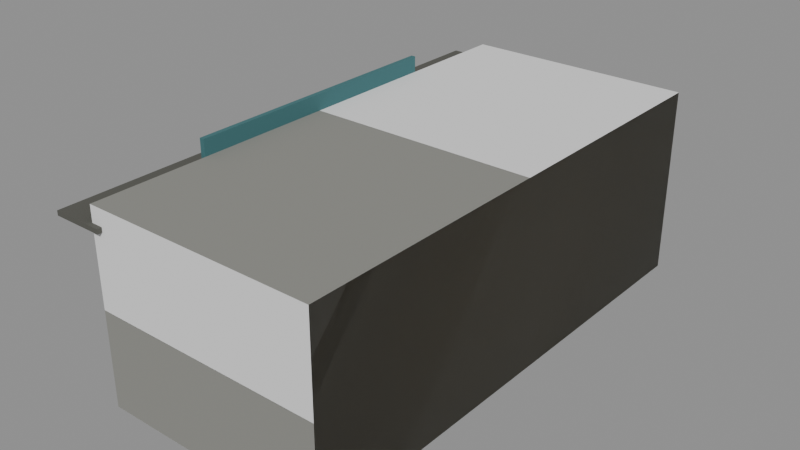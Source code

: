 # Source: shop.blend  (saved by Blender 5.3.31; exported with 4.5.12 LTS)
import bpy
from mathutils import Matrix  # noqa: F401  (used for matrix-valued properties, if any)

bpy.ops.wm.read_factory_settings(use_empty=True)
scene = bpy.context.scene
scene.name = 'Scene'

# ---- collections
col_solids = bpy.data.collections.new('solids'); scene.collection.children.link(col_solids)

# ---- materials (node trees are filled in below, after node groups)
mat_8a8a84 = bpy.data.materials.new('#8a8a84')
mat_8a8a84.use_backface_culling = True
mat_8a8a84.diffuse_color = (0.2542, 0.2542, 0.2307, 1.0)
mat_d8c890_emit__ffd890_0_6 = bpy.data.materials.new('#d8c890 emit #ffd890 0.6')
mat_d8c890_emit__ffd890_0_6.use_backface_culling = True
mat_d8c890_emit__ffd890_0_6.diffuse_color = (0.6867, 0.5776, 0.2789, 1.0)
mat_55554f = bpy.data.materials.new('#55554f')
mat_55554f.use_backface_culling = True
mat_55554f.diffuse_color = (0.09084, 0.09084, 0.07819, 1.0)
mat_paint0 = bpy.data.materials.new('paint0')
mat_paint0.use_backface_culling = True
mat_paint0.diffuse_color = (0.04971, 0.159, 0.1714, 1.0)

# ---- material node trees
mat_8a8a84.use_nodes = True; mat_8a8a84.node_tree.nodes.clear()
_N = mat_8a8a84.node_tree.nodes; _L = mat_8a8a84.node_tree.links
n0 = _N.new('ShaderNodeBsdfPrincipled'); n0.name = 'Principled BSDF'; n0.location = (-200, 100)
n0.inputs[0].default_value = (0.2542, 0.2542, 0.2307, 1.0)
n0.inputs[2].default_value = 0.9
n0.inputs[10].default_value = 0.005
n1 = _N.new('ShaderNodeOutputMaterial'); n1.name = 'Material Output'; n1.location = (200, 100)
_L.new(n0.outputs[0], n1.inputs[0])
n1.is_active_output = True
mat_d8c890_emit__ffd890_0_6.use_nodes = True; mat_d8c890_emit__ffd890_0_6.node_tree.nodes.clear()
_N = mat_d8c890_emit__ffd890_0_6.node_tree.nodes; _L = mat_d8c890_emit__ffd890_0_6.node_tree.links
n0 = _N.new('ShaderNodeBsdfPrincipled'); n0.name = 'Principled BSDF'; n0.location = (-200, 100)
n0.inputs[0].default_value = (0.6867, 0.5776, 0.2789, 1.0)
n0.inputs[2].default_value = 0.9
n0.inputs[10].default_value = 0.005
n0.inputs[27].default_value = (1.0, 0.6867, 0.2789, 1.0)
n0.inputs[28].default_value = 0.6
n1 = _N.new('ShaderNodeOutputMaterial'); n1.name = 'Material Output'; n1.location = (200, 100)
_L.new(n0.outputs[0], n1.inputs[0])
n1.is_active_output = True
mat_55554f.use_nodes = True; mat_55554f.node_tree.nodes.clear()
_N = mat_55554f.node_tree.nodes; _L = mat_55554f.node_tree.links
n0 = _N.new('ShaderNodeBsdfPrincipled'); n0.name = 'Principled BSDF'; n0.location = (-200, 100)
n0.inputs[0].default_value = (0.09084, 0.09084, 0.07819, 1.0)
n0.inputs[2].default_value = 0.9
n0.inputs[10].default_value = 0.005
n1 = _N.new('ShaderNodeOutputMaterial'); n1.name = 'Material Output'; n1.location = (200, 100)
_L.new(n0.outputs[0], n1.inputs[0])
n1.is_active_output = True
mat_paint0.use_nodes = True; mat_paint0.node_tree.nodes.clear()
_N = mat_paint0.node_tree.nodes; _L = mat_paint0.node_tree.links
n0 = _N.new('ShaderNodeBsdfPrincipled'); n0.name = 'Principled BSDF'; n0.location = (-200, 100)
n0.inputs[0].default_value = (0.04971, 0.159, 0.1714, 1.0)
n0.inputs[2].default_value = 0.9
n0.inputs[10].default_value = 0.005
n1 = _N.new('ShaderNodeOutputMaterial'); n1.name = 'Material Output'; n1.location = (200, 100)
_L.new(n0.outputs[0], n1.inputs[0])
n1.is_active_output = True

# ---- meshes
me_00__8a8a84 = bpy.data.meshes.new('00_#8a8a84')
me_00__8a8a84.from_pydata([(8.0, 11.0, -4.0), (8.0, -11.0, -4.0), (8.0, 11.0, 4.2), (8.0, -11.0, 4.2), (18.0, 11.0, -4.0), (18.0, -11.0, -4.0), (18.0, 11.0, 4.2), (18.0, -11.0, 4.2)], [], [(0, 1, 3, 2), (2, 3, 7, 6), (6, 7, 5, 4), (4, 5, 1, 0), (2, 6, 4, 0), (7, 3, 1, 5)])
me_00__8a8a84.materials.append(mat_8a8a84)
me_00__8a8a84.update()
me_01__d8c890_noshadow = bpy.data.meshes.new('01_#d8c890_noshadow')
me_01__d8c890_noshadow.from_pydata([(7.88, 9.0, 0.4), (7.88, -9.0, 0.4), (7.88, 9.0, 2.6), (7.88, -9.0, 2.6), (8.02, 9.0, 0.4), (8.02, -9.0, 0.4), (8.02, 9.0, 2.6), (8.02, -9.0, 2.6)], [], [(0, 1, 3, 2), (2, 3, 7, 6), (6, 7, 5, 4), (4, 5, 1, 0), (2, 6, 4, 0), (7, 3, 1, 5)])
me_01__d8c890_noshadow.materials.append(mat_d8c890_emit__ffd890_0_6)
me_01__d8c890_noshadow.update()
me_02__55554f_noshadow = bpy.data.meshes.new('02_#55554f_noshadow')
me_02__55554f_noshadow.from_pydata([(6.3, 11.2, 3.3), (6.3, -11.2, 3.3), (6.3, 11.2, 3.5), (6.3, -11.2, 3.5), (8.5, 11.2, 3.3), (8.5, -11.2, 3.3), (8.5, 11.2, 3.5), (8.5, -11.2, 3.5)], [], [(0, 1, 3, 2), (2, 3, 7, 6), (6, 7, 5, 4), (4, 5, 1, 0), (2, 6, 4, 0), (7, 3, 1, 5)])
me_02__55554f_noshadow.materials.append(mat_55554f)
me_02__55554f_noshadow.update()
me_03_paint0_noshadow = bpy.data.meshes.new('03_paint0_noshadow')
me_03_paint0_noshadow.from_pydata([(7.8, 6.0, 3.9), (7.8, -6.0, 3.9), (7.8, 6.0, 4.9), (7.8, -6.0, 4.9), (8.0, 6.0, 3.9), (8.0, -6.0, 3.9), (8.0, 6.0, 4.9), (8.0, -6.0, 4.9)], [], [(0, 1, 3, 2), (2, 3, 7, 6), (6, 7, 5, 4), (4, 5, 1, 0), (2, 6, 4, 0), (7, 3, 1, 5)])
me_03_paint0_noshadow.materials.append(mat_paint0)
me_03_paint0_noshadow.update()
me_solid = bpy.data.meshes.new('solid')
me_solid.from_pydata([(-0.5, -0.5, -0.5), (-0.5, -0.5, 0.5), (-0.5, 0.5, -0.5), (-0.5, 0.5, 0.5), (0.5, -0.5, -0.5), (0.5, -0.5, 0.5), (0.5, 0.5, -0.5), (0.5, 0.5, 0.5)], [], [(0, 1, 3, 2), (2, 3, 7, 6), (6, 7, 5, 4), (4, 5, 1, 0), (2, 6, 4, 0), (7, 3, 1, 5)])
me_solid.update()

# ---- objects
ob_00__8a8a84 = bpy.data.objects.new('00_#8a8a84', me_00__8a8a84)
ob_01__d8c890_noshadow = bpy.data.objects.new('01_#d8c890_noshadow', me_01__d8c890_noshadow)
ob_02__55554f_noshadow = bpy.data.objects.new('02_#55554f_noshadow', me_02__55554f_noshadow)
ob_03_paint0_noshadow = bpy.data.objects.new('03_paint0_noshadow', me_03_paint0_noshadow)
ob_solid = bpy.data.objects.new('solid', me_solid)
ob_solid_001 = bpy.data.objects.new('solid.001', me_solid)

# ---- transforms, parenting, visibility, modifiers, constraints
ob_00__8a8a84.location = (0.0, 0.0, 0.0)
ob_01__d8c890_noshadow.location = (0.0, 0.0, 0.0)
ob_02__55554f_noshadow.location = (0.0, 0.0, 0.0)
ob_03_paint0_noshadow.location = (0.0, 0.0, 0.0)
ob_solid.location = (13.0, 0.0, 0.1)
ob_solid.rotation_euler = (1.571, -0.0, 0.0)
ob_solid.scale = (10.0, 8.2, 22.0)
ob_solid.display_type = 'WIRE'
ob_solid_001.location = (7.95, 0.0, 1.5)
ob_solid_001.rotation_euler = (1.571, -0.0, 0.0)
ob_solid_001.scale = (0.14, 2.2, 18.0)
ob_solid_001.display_type = 'WIRE'

# ---- collection membership
scene.collection.objects.link(ob_00__8a8a84)
scene.collection.objects.link(ob_01__d8c890_noshadow)
scene.collection.objects.link(ob_02__55554f_noshadow)
scene.collection.objects.link(ob_03_paint0_noshadow)
col_solids.objects.link(ob_solid)
col_solids.objects.link(ob_solid_001)

# ---- scene / render settings (as saved in the file)
scene.frame_start = 1; scene.frame_end = 250; scene.frame_set(1)
scene.render.engine = 'BLENDER_EEVEE_NEXT'
scene.render.bake_bias = 0.0
scene.render.bake_samples = 0
scene.render.compositor_device = 'GPU'
scene.eevee.use_volume_custom_range = False
scene.eevee.fast_gi_thickness_near = 0.1
scene.eevee.fast_gi_thickness_far = 0.0
scene.eevee.ray_tracing_options.screen_trace_thickness = 0.1
bpy.context.view_layer.update()

# ---- added for rendering (the .blend has no active camera and no usable light): camera, sun + grey world if the file has none
cam_auto = bpy.data.cameras.new('AutoCamera')
cam_auto.lens = 50.0
cam_auto.sensor_width = 36.0
cam_auto.clip_end = 1000.0
ob_auto_camera = bpy.data.objects.new('AutoCamera', cam_auto)
scene.collection.objects.link(ob_auto_camera)
ob_auto_camera.location = (36.9395, -29.7474, 20.2816)
ob_auto_camera.rotation_euler = (1.09748, -7.21219e-08, 0.694738)
scene.camera = ob_auto_camera
light_auto_sun = bpy.data.lights.new('AutoSun', 'SUN')
light_auto_sun.energy = 3.0
light_auto_sun.angle = 0.0523599
ob_auto_sun = bpy.data.objects.new('AutoSun', light_auto_sun)
scene.collection.objects.link(ob_auto_sun)
ob_auto_sun.rotation_euler = (0.872665, 0.174533, 0.523599)
if scene.world is None:
    world_auto = bpy.data.worlds.new('AutoWorld')
    world_auto.color = (0.3, 0.3, 0.3)
    scene.world = world_auto
bpy.context.view_layer.update()
